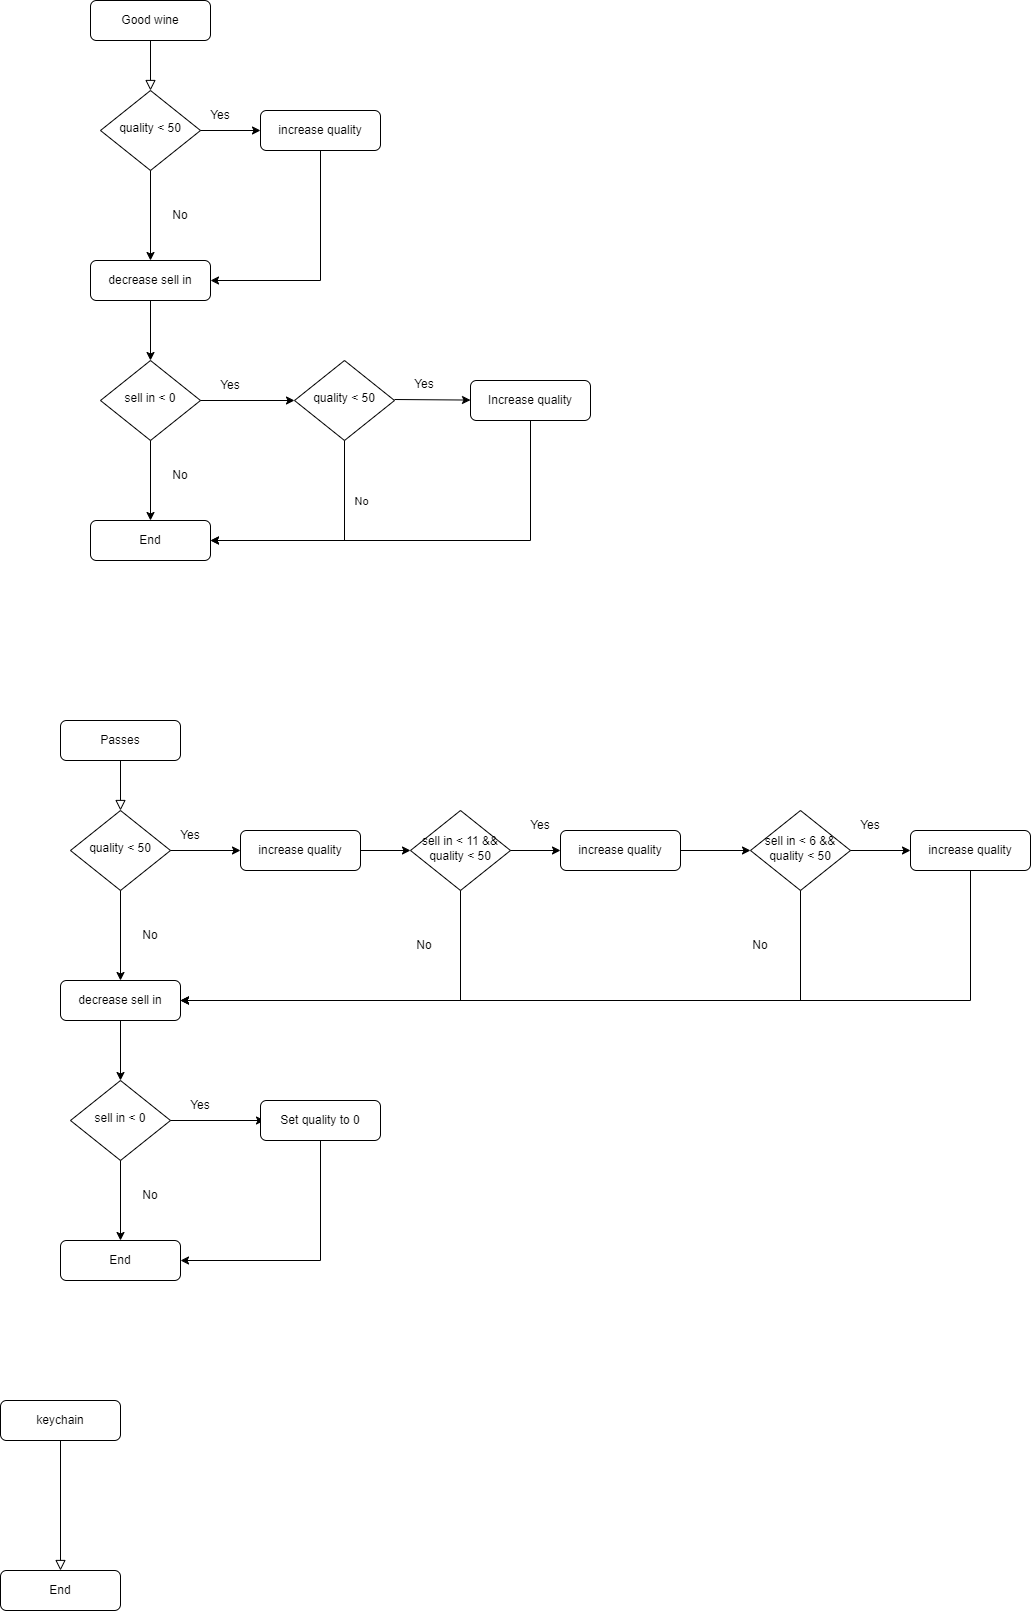

The diagram above was exported from draw.io. Its source (the exported page's mxGraphModel, read from the mxfile embedded in the PNG):
<mxGraphModel dx="1038" dy="563" grid="1" gridSize="10" guides="1" tooltips="1" connect="1" arrows="1" fold="1" page="1" pageScale="1" pageWidth="827" pageHeight="1169" math="0" shadow="0">
  <root>
    <mxCell id="WIyWlLk6GJQsqaUBKTNV-0" />
    <mxCell id="WIyWlLk6GJQsqaUBKTNV-1" parent="WIyWlLk6GJQsqaUBKTNV-0" />
    <mxCell id="WIyWlLk6GJQsqaUBKTNV-2" value="" style="rounded=0;html=1;jettySize=auto;orthogonalLoop=1;fontSize=11;endArrow=block;endFill=0;endSize=8;strokeWidth=1;shadow=0;labelBackgroundColor=none;edgeStyle=orthogonalEdgeStyle;" parent="WIyWlLk6GJQsqaUBKTNV-1" source="WIyWlLk6GJQsqaUBKTNV-3" target="WIyWlLk6GJQsqaUBKTNV-6" edge="1">
      <mxGeometry relative="1" as="geometry" />
    </mxCell>
    <mxCell id="WIyWlLk6GJQsqaUBKTNV-3" value="Good wine" style="rounded=1;whiteSpace=wrap;html=1;fontSize=12;glass=0;strokeWidth=1;shadow=0;" parent="WIyWlLk6GJQsqaUBKTNV-1" vertex="1">
      <mxGeometry x="160" y="80" width="120" height="40" as="geometry" />
    </mxCell>
    <mxCell id="WIyWlLk6GJQsqaUBKTNV-6" value="quality &amp;lt; 50" style="rhombus;whiteSpace=wrap;html=1;shadow=0;fontFamily=Helvetica;fontSize=12;align=center;strokeWidth=1;spacing=6;spacingTop=-4;" parent="WIyWlLk6GJQsqaUBKTNV-1" vertex="1">
      <mxGeometry x="170" y="170" width="100" height="80" as="geometry" />
    </mxCell>
    <mxCell id="IJIoWmxd0XmEjcpAUIAX-3" value="increase quality" style="rounded=1;whiteSpace=wrap;html=1;fontSize=12;glass=0;strokeWidth=1;shadow=0;" vertex="1" parent="WIyWlLk6GJQsqaUBKTNV-1">
      <mxGeometry x="330" y="190" width="120" height="40" as="geometry" />
    </mxCell>
    <mxCell id="IJIoWmxd0XmEjcpAUIAX-5" value="decrease sell in" style="rounded=1;whiteSpace=wrap;html=1;fontSize=12;glass=0;strokeWidth=1;shadow=0;" vertex="1" parent="WIyWlLk6GJQsqaUBKTNV-1">
      <mxGeometry x="160" y="340" width="120" height="40" as="geometry" />
    </mxCell>
    <mxCell id="IJIoWmxd0XmEjcpAUIAX-6" value="" style="endArrow=classic;html=1;rounded=0;" edge="1" parent="WIyWlLk6GJQsqaUBKTNV-1" source="IJIoWmxd0XmEjcpAUIAX-3" target="IJIoWmxd0XmEjcpAUIAX-5">
      <mxGeometry width="50" height="50" relative="1" as="geometry">
        <mxPoint x="440" y="430" as="sourcePoint" />
        <mxPoint x="490" y="380" as="targetPoint" />
        <Array as="points">
          <mxPoint x="390" y="360" />
        </Array>
      </mxGeometry>
    </mxCell>
    <mxCell id="IJIoWmxd0XmEjcpAUIAX-7" value="sell in &amp;lt; 0" style="rhombus;whiteSpace=wrap;html=1;shadow=0;fontFamily=Helvetica;fontSize=12;align=center;strokeWidth=1;spacing=6;spacingTop=-4;" vertex="1" parent="WIyWlLk6GJQsqaUBKTNV-1">
      <mxGeometry x="170" y="440" width="100" height="80" as="geometry" />
    </mxCell>
    <mxCell id="IJIoWmxd0XmEjcpAUIAX-8" value="" style="endArrow=classic;html=1;rounded=0;" edge="1" parent="WIyWlLk6GJQsqaUBKTNV-1" source="IJIoWmxd0XmEjcpAUIAX-5" target="IJIoWmxd0XmEjcpAUIAX-7">
      <mxGeometry width="50" height="50" relative="1" as="geometry">
        <mxPoint x="300" y="540" as="sourcePoint" />
        <mxPoint x="350" y="490" as="targetPoint" />
      </mxGeometry>
    </mxCell>
    <mxCell id="IJIoWmxd0XmEjcpAUIAX-15" value="" style="endArrow=classic;html=1;rounded=0;" edge="1" parent="WIyWlLk6GJQsqaUBKTNV-1" source="IJIoWmxd0XmEjcpAUIAX-7" target="IJIoWmxd0XmEjcpAUIAX-26">
      <mxGeometry width="50" height="50" relative="1" as="geometry">
        <mxPoint x="380" y="450" as="sourcePoint" />
        <mxPoint x="220" y="590" as="targetPoint" />
      </mxGeometry>
    </mxCell>
    <mxCell id="IJIoWmxd0XmEjcpAUIAX-16" value="" style="endArrow=classic;html=1;rounded=0;" edge="1" parent="WIyWlLk6GJQsqaUBKTNV-1" source="WIyWlLk6GJQsqaUBKTNV-6" target="IJIoWmxd0XmEjcpAUIAX-5">
      <mxGeometry width="50" height="50" relative="1" as="geometry">
        <mxPoint x="390" y="490" as="sourcePoint" />
        <mxPoint x="440" y="440" as="targetPoint" />
      </mxGeometry>
    </mxCell>
    <mxCell id="IJIoWmxd0XmEjcpAUIAX-17" value="" style="endArrow=classic;html=1;rounded=0;" edge="1" parent="WIyWlLk6GJQsqaUBKTNV-1" source="WIyWlLk6GJQsqaUBKTNV-6" target="IJIoWmxd0XmEjcpAUIAX-3">
      <mxGeometry width="50" height="50" relative="1" as="geometry">
        <mxPoint x="500" y="490" as="sourcePoint" />
        <mxPoint x="550" y="440" as="targetPoint" />
      </mxGeometry>
    </mxCell>
    <mxCell id="IJIoWmxd0XmEjcpAUIAX-20" value="No" style="text;html=1;strokeColor=none;fillColor=none;align=center;verticalAlign=middle;whiteSpace=wrap;rounded=0;" vertex="1" parent="WIyWlLk6GJQsqaUBKTNV-1">
      <mxGeometry x="220" y="280" width="60" height="30" as="geometry" />
    </mxCell>
    <mxCell id="IJIoWmxd0XmEjcpAUIAX-21" value="Yes" style="text;html=1;strokeColor=none;fillColor=none;align=center;verticalAlign=middle;whiteSpace=wrap;rounded=0;" vertex="1" parent="WIyWlLk6GJQsqaUBKTNV-1">
      <mxGeometry x="260" y="180" width="60" height="30" as="geometry" />
    </mxCell>
    <mxCell id="IJIoWmxd0XmEjcpAUIAX-22" value="No" style="text;html=1;strokeColor=none;fillColor=none;align=center;verticalAlign=middle;whiteSpace=wrap;rounded=0;" vertex="1" parent="WIyWlLk6GJQsqaUBKTNV-1">
      <mxGeometry x="220" y="540" width="60" height="30" as="geometry" />
    </mxCell>
    <mxCell id="IJIoWmxd0XmEjcpAUIAX-23" value="" style="endArrow=classic;html=1;rounded=0;" edge="1" parent="WIyWlLk6GJQsqaUBKTNV-1" source="IJIoWmxd0XmEjcpAUIAX-7" target="IJIoWmxd0XmEjcpAUIAX-28">
      <mxGeometry width="50" height="50" relative="1" as="geometry">
        <mxPoint x="460" y="480" as="sourcePoint" />
        <mxPoint x="390" y="480" as="targetPoint" />
      </mxGeometry>
    </mxCell>
    <mxCell id="IJIoWmxd0XmEjcpAUIAX-24" value="Yes" style="text;html=1;strokeColor=none;fillColor=none;align=center;verticalAlign=middle;whiteSpace=wrap;rounded=0;" vertex="1" parent="WIyWlLk6GJQsqaUBKTNV-1">
      <mxGeometry x="270" y="450" width="60" height="30" as="geometry" />
    </mxCell>
    <mxCell id="IJIoWmxd0XmEjcpAUIAX-25" value="Increase quality" style="rounded=1;whiteSpace=wrap;html=1;fontSize=12;glass=0;strokeWidth=1;shadow=0;" vertex="1" parent="WIyWlLk6GJQsqaUBKTNV-1">
      <mxGeometry x="540" y="460" width="120" height="40" as="geometry" />
    </mxCell>
    <mxCell id="IJIoWmxd0XmEjcpAUIAX-26" value="End" style="rounded=1;whiteSpace=wrap;html=1;fontSize=12;glass=0;strokeWidth=1;shadow=0;" vertex="1" parent="WIyWlLk6GJQsqaUBKTNV-1">
      <mxGeometry x="160" y="600" width="120" height="40" as="geometry" />
    </mxCell>
    <mxCell id="IJIoWmxd0XmEjcpAUIAX-27" value="" style="endArrow=classic;html=1;rounded=0;" edge="1" parent="WIyWlLk6GJQsqaUBKTNV-1" source="IJIoWmxd0XmEjcpAUIAX-25" target="IJIoWmxd0XmEjcpAUIAX-26">
      <mxGeometry width="50" height="50" relative="1" as="geometry">
        <mxPoint x="430" y="660" as="sourcePoint" />
        <mxPoint x="480" y="610" as="targetPoint" />
        <Array as="points">
          <mxPoint x="600" y="620" />
        </Array>
      </mxGeometry>
    </mxCell>
    <mxCell id="IJIoWmxd0XmEjcpAUIAX-28" value="quality &amp;lt; 50" style="rhombus;whiteSpace=wrap;html=1;shadow=0;fontFamily=Helvetica;fontSize=12;align=center;strokeWidth=1;spacing=6;spacingTop=-4;" vertex="1" parent="WIyWlLk6GJQsqaUBKTNV-1">
      <mxGeometry x="364" y="440" width="100" height="80" as="geometry" />
    </mxCell>
    <mxCell id="IJIoWmxd0XmEjcpAUIAX-29" value="" style="endArrow=classic;html=1;rounded=0;" edge="1" parent="WIyWlLk6GJQsqaUBKTNV-1" target="IJIoWmxd0XmEjcpAUIAX-25">
      <mxGeometry width="50" height="50" relative="1" as="geometry">
        <mxPoint x="464" y="479" as="sourcePoint" />
        <mxPoint x="558" y="479" as="targetPoint" />
      </mxGeometry>
    </mxCell>
    <mxCell id="IJIoWmxd0XmEjcpAUIAX-30" value="Yes" style="text;html=1;strokeColor=none;fillColor=none;align=center;verticalAlign=middle;whiteSpace=wrap;rounded=0;" vertex="1" parent="WIyWlLk6GJQsqaUBKTNV-1">
      <mxGeometry x="464" y="449" width="60" height="30" as="geometry" />
    </mxCell>
    <mxCell id="IJIoWmxd0XmEjcpAUIAX-31" value="" style="endArrow=classic;html=1;rounded=0;" edge="1" parent="WIyWlLk6GJQsqaUBKTNV-1" source="IJIoWmxd0XmEjcpAUIAX-28" target="IJIoWmxd0XmEjcpAUIAX-26">
      <mxGeometry width="50" height="50" relative="1" as="geometry">
        <mxPoint x="480" y="600" as="sourcePoint" />
        <mxPoint x="530" y="550" as="targetPoint" />
        <Array as="points">
          <mxPoint x="414" y="620" />
        </Array>
      </mxGeometry>
    </mxCell>
    <mxCell id="IJIoWmxd0XmEjcpAUIAX-32" value="No" style="edgeLabel;html=1;align=center;verticalAlign=middle;resizable=0;points=[];" vertex="1" connectable="0" parent="IJIoWmxd0XmEjcpAUIAX-31">
      <mxGeometry x="-0.4" y="1" relative="1" as="geometry">
        <mxPoint x="15" y="-10" as="offset" />
      </mxGeometry>
    </mxCell>
    <mxCell id="IJIoWmxd0XmEjcpAUIAX-33" value="" style="rounded=0;html=1;jettySize=auto;orthogonalLoop=1;fontSize=11;endArrow=block;endFill=0;endSize=8;strokeWidth=1;shadow=0;labelBackgroundColor=none;edgeStyle=orthogonalEdgeStyle;" edge="1" parent="WIyWlLk6GJQsqaUBKTNV-1" source="IJIoWmxd0XmEjcpAUIAX-34" target="IJIoWmxd0XmEjcpAUIAX-35">
      <mxGeometry relative="1" as="geometry" />
    </mxCell>
    <mxCell id="IJIoWmxd0XmEjcpAUIAX-34" value="Passes" style="rounded=1;whiteSpace=wrap;html=1;fontSize=12;glass=0;strokeWidth=1;shadow=0;" vertex="1" parent="WIyWlLk6GJQsqaUBKTNV-1">
      <mxGeometry x="130" y="800" width="120" height="40" as="geometry" />
    </mxCell>
    <mxCell id="IJIoWmxd0XmEjcpAUIAX-35" value="quality &amp;lt; 50" style="rhombus;whiteSpace=wrap;html=1;shadow=0;fontFamily=Helvetica;fontSize=12;align=center;strokeWidth=1;spacing=6;spacingTop=-4;" vertex="1" parent="WIyWlLk6GJQsqaUBKTNV-1">
      <mxGeometry x="140" y="890" width="100" height="80" as="geometry" />
    </mxCell>
    <mxCell id="IJIoWmxd0XmEjcpAUIAX-36" value="increase quality" style="rounded=1;whiteSpace=wrap;html=1;fontSize=12;glass=0;strokeWidth=1;shadow=0;" vertex="1" parent="WIyWlLk6GJQsqaUBKTNV-1">
      <mxGeometry x="310" y="910" width="120" height="40" as="geometry" />
    </mxCell>
    <mxCell id="IJIoWmxd0XmEjcpAUIAX-37" value="decrease sell in" style="rounded=1;whiteSpace=wrap;html=1;fontSize=12;glass=0;strokeWidth=1;shadow=0;" vertex="1" parent="WIyWlLk6GJQsqaUBKTNV-1">
      <mxGeometry x="130" y="1060" width="120" height="40" as="geometry" />
    </mxCell>
    <mxCell id="IJIoWmxd0XmEjcpAUIAX-39" value="sell in &amp;lt; 0" style="rhombus;whiteSpace=wrap;html=1;shadow=0;fontFamily=Helvetica;fontSize=12;align=center;strokeWidth=1;spacing=6;spacingTop=-4;" vertex="1" parent="WIyWlLk6GJQsqaUBKTNV-1">
      <mxGeometry x="140" y="1160" width="100" height="80" as="geometry" />
    </mxCell>
    <mxCell id="IJIoWmxd0XmEjcpAUIAX-40" value="" style="endArrow=classic;html=1;rounded=0;" edge="1" parent="WIyWlLk6GJQsqaUBKTNV-1" source="IJIoWmxd0XmEjcpAUIAX-37" target="IJIoWmxd0XmEjcpAUIAX-39">
      <mxGeometry width="50" height="50" relative="1" as="geometry">
        <mxPoint x="270" y="1260" as="sourcePoint" />
        <mxPoint x="320" y="1210" as="targetPoint" />
      </mxGeometry>
    </mxCell>
    <mxCell id="IJIoWmxd0XmEjcpAUIAX-41" value="" style="endArrow=classic;html=1;rounded=0;" edge="1" parent="WIyWlLk6GJQsqaUBKTNV-1" source="IJIoWmxd0XmEjcpAUIAX-39" target="IJIoWmxd0XmEjcpAUIAX-50">
      <mxGeometry width="50" height="50" relative="1" as="geometry">
        <mxPoint x="350" y="1170" as="sourcePoint" />
        <mxPoint x="190" y="1310" as="targetPoint" />
      </mxGeometry>
    </mxCell>
    <mxCell id="IJIoWmxd0XmEjcpAUIAX-42" value="" style="endArrow=classic;html=1;rounded=0;" edge="1" parent="WIyWlLk6GJQsqaUBKTNV-1" source="IJIoWmxd0XmEjcpAUIAX-35" target="IJIoWmxd0XmEjcpAUIAX-37">
      <mxGeometry width="50" height="50" relative="1" as="geometry">
        <mxPoint x="360" y="1210" as="sourcePoint" />
        <mxPoint x="410" y="1160" as="targetPoint" />
      </mxGeometry>
    </mxCell>
    <mxCell id="IJIoWmxd0XmEjcpAUIAX-43" value="" style="endArrow=classic;html=1;rounded=0;" edge="1" parent="WIyWlLk6GJQsqaUBKTNV-1" source="IJIoWmxd0XmEjcpAUIAX-35" target="IJIoWmxd0XmEjcpAUIAX-36">
      <mxGeometry width="50" height="50" relative="1" as="geometry">
        <mxPoint x="470" y="1210" as="sourcePoint" />
        <mxPoint x="520" y="1160" as="targetPoint" />
      </mxGeometry>
    </mxCell>
    <mxCell id="IJIoWmxd0XmEjcpAUIAX-44" value="No" style="text;html=1;strokeColor=none;fillColor=none;align=center;verticalAlign=middle;whiteSpace=wrap;rounded=0;" vertex="1" parent="WIyWlLk6GJQsqaUBKTNV-1">
      <mxGeometry x="190" y="1000" width="60" height="30" as="geometry" />
    </mxCell>
    <mxCell id="IJIoWmxd0XmEjcpAUIAX-45" value="Yes" style="text;html=1;strokeColor=none;fillColor=none;align=center;verticalAlign=middle;whiteSpace=wrap;rounded=0;" vertex="1" parent="WIyWlLk6GJQsqaUBKTNV-1">
      <mxGeometry x="230" y="900" width="60" height="30" as="geometry" />
    </mxCell>
    <mxCell id="IJIoWmxd0XmEjcpAUIAX-46" value="No" style="text;html=1;strokeColor=none;fillColor=none;align=center;verticalAlign=middle;whiteSpace=wrap;rounded=0;" vertex="1" parent="WIyWlLk6GJQsqaUBKTNV-1">
      <mxGeometry x="190" y="1260" width="60" height="30" as="geometry" />
    </mxCell>
    <mxCell id="IJIoWmxd0XmEjcpAUIAX-47" value="" style="endArrow=classic;html=1;rounded=0;" edge="1" parent="WIyWlLk6GJQsqaUBKTNV-1" source="IJIoWmxd0XmEjcpAUIAX-39">
      <mxGeometry width="50" height="50" relative="1" as="geometry">
        <mxPoint x="430" y="1200" as="sourcePoint" />
        <mxPoint x="334" y="1200" as="targetPoint" />
      </mxGeometry>
    </mxCell>
    <mxCell id="IJIoWmxd0XmEjcpAUIAX-48" value="Yes" style="text;html=1;strokeColor=none;fillColor=none;align=center;verticalAlign=middle;whiteSpace=wrap;rounded=0;" vertex="1" parent="WIyWlLk6GJQsqaUBKTNV-1">
      <mxGeometry x="240" y="1170" width="60" height="30" as="geometry" />
    </mxCell>
    <mxCell id="IJIoWmxd0XmEjcpAUIAX-49" value="Set quality to 0" style="rounded=1;whiteSpace=wrap;html=1;fontSize=12;glass=0;strokeWidth=1;shadow=0;" vertex="1" parent="WIyWlLk6GJQsqaUBKTNV-1">
      <mxGeometry x="330" y="1180" width="120" height="40" as="geometry" />
    </mxCell>
    <mxCell id="IJIoWmxd0XmEjcpAUIAX-50" value="End" style="rounded=1;whiteSpace=wrap;html=1;fontSize=12;glass=0;strokeWidth=1;shadow=0;" vertex="1" parent="WIyWlLk6GJQsqaUBKTNV-1">
      <mxGeometry x="130" y="1320" width="120" height="40" as="geometry" />
    </mxCell>
    <mxCell id="IJIoWmxd0XmEjcpAUIAX-57" value="sell in &amp;lt; 11 &amp;amp;&amp;amp; quality &amp;lt; 50" style="rhombus;whiteSpace=wrap;html=1;shadow=0;fontFamily=Helvetica;fontSize=12;align=center;strokeWidth=1;spacing=6;spacingTop=-4;" vertex="1" parent="WIyWlLk6GJQsqaUBKTNV-1">
      <mxGeometry x="480" y="890" width="100" height="80" as="geometry" />
    </mxCell>
    <mxCell id="IJIoWmxd0XmEjcpAUIAX-58" value="" style="endArrow=classic;html=1;rounded=0;" edge="1" parent="WIyWlLk6GJQsqaUBKTNV-1" source="IJIoWmxd0XmEjcpAUIAX-36" target="IJIoWmxd0XmEjcpAUIAX-57">
      <mxGeometry width="50" height="50" relative="1" as="geometry">
        <mxPoint x="470" y="1030" as="sourcePoint" />
        <mxPoint x="520" y="980" as="targetPoint" />
      </mxGeometry>
    </mxCell>
    <mxCell id="IJIoWmxd0XmEjcpAUIAX-59" value="increase quality" style="rounded=1;whiteSpace=wrap;html=1;fontSize=12;glass=0;strokeWidth=1;shadow=0;" vertex="1" parent="WIyWlLk6GJQsqaUBKTNV-1">
      <mxGeometry x="630" y="910" width="120" height="40" as="geometry" />
    </mxCell>
    <mxCell id="IJIoWmxd0XmEjcpAUIAX-60" value="" style="endArrow=classic;html=1;rounded=0;" edge="1" parent="WIyWlLk6GJQsqaUBKTNV-1" source="IJIoWmxd0XmEjcpAUIAX-57" target="IJIoWmxd0XmEjcpAUIAX-59">
      <mxGeometry width="50" height="50" relative="1" as="geometry">
        <mxPoint x="580" y="1040" as="sourcePoint" />
        <mxPoint x="630" y="990" as="targetPoint" />
      </mxGeometry>
    </mxCell>
    <mxCell id="IJIoWmxd0XmEjcpAUIAX-61" value="Yes" style="text;html=1;strokeColor=none;fillColor=none;align=center;verticalAlign=middle;whiteSpace=wrap;rounded=0;" vertex="1" parent="WIyWlLk6GJQsqaUBKTNV-1">
      <mxGeometry x="580" y="890" width="60" height="30" as="geometry" />
    </mxCell>
    <mxCell id="IJIoWmxd0XmEjcpAUIAX-63" value="sell in &amp;lt; 6 &amp;amp;&amp;amp; quality &amp;lt; 50" style="rhombus;whiteSpace=wrap;html=1;shadow=0;fontFamily=Helvetica;fontSize=12;align=center;strokeWidth=1;spacing=6;spacingTop=-4;" vertex="1" parent="WIyWlLk6GJQsqaUBKTNV-1">
      <mxGeometry x="820" y="890" width="100" height="80" as="geometry" />
    </mxCell>
    <mxCell id="IJIoWmxd0XmEjcpAUIAX-64" value="" style="endArrow=classic;html=1;rounded=0;" edge="1" parent="WIyWlLk6GJQsqaUBKTNV-1" source="IJIoWmxd0XmEjcpAUIAX-59" target="IJIoWmxd0XmEjcpAUIAX-63">
      <mxGeometry width="50" height="50" relative="1" as="geometry">
        <mxPoint x="800" y="1080" as="sourcePoint" />
        <mxPoint x="850" y="1030" as="targetPoint" />
      </mxGeometry>
    </mxCell>
    <mxCell id="IJIoWmxd0XmEjcpAUIAX-65" value="Yes" style="text;html=1;strokeColor=none;fillColor=none;align=center;verticalAlign=middle;whiteSpace=wrap;rounded=0;" vertex="1" parent="WIyWlLk6GJQsqaUBKTNV-1">
      <mxGeometry x="910" y="890" width="60" height="30" as="geometry" />
    </mxCell>
    <mxCell id="IJIoWmxd0XmEjcpAUIAX-66" value="increase quality" style="rounded=1;whiteSpace=wrap;html=1;fontSize=12;glass=0;strokeWidth=1;shadow=0;" vertex="1" parent="WIyWlLk6GJQsqaUBKTNV-1">
      <mxGeometry x="980" y="910" width="120" height="40" as="geometry" />
    </mxCell>
    <mxCell id="IJIoWmxd0XmEjcpAUIAX-67" value="" style="endArrow=classic;html=1;rounded=0;" edge="1" parent="WIyWlLk6GJQsqaUBKTNV-1" source="IJIoWmxd0XmEjcpAUIAX-63" target="IJIoWmxd0XmEjcpAUIAX-66">
      <mxGeometry width="50" height="50" relative="1" as="geometry">
        <mxPoint x="890" y="1060" as="sourcePoint" />
        <mxPoint x="940" y="1010" as="targetPoint" />
      </mxGeometry>
    </mxCell>
    <mxCell id="IJIoWmxd0XmEjcpAUIAX-68" value="" style="endArrow=classic;html=1;rounded=0;" edge="1" parent="WIyWlLk6GJQsqaUBKTNV-1" source="IJIoWmxd0XmEjcpAUIAX-57" target="IJIoWmxd0XmEjcpAUIAX-37">
      <mxGeometry width="50" height="50" relative="1" as="geometry">
        <mxPoint x="730" y="1110" as="sourcePoint" />
        <mxPoint x="780" y="1060" as="targetPoint" />
        <Array as="points">
          <mxPoint x="530" y="1080" />
        </Array>
      </mxGeometry>
    </mxCell>
    <mxCell id="IJIoWmxd0XmEjcpAUIAX-69" value="No" style="text;html=1;strokeColor=none;fillColor=none;align=center;verticalAlign=middle;whiteSpace=wrap;rounded=0;" vertex="1" parent="WIyWlLk6GJQsqaUBKTNV-1">
      <mxGeometry x="464" y="1010" width="60" height="30" as="geometry" />
    </mxCell>
    <mxCell id="IJIoWmxd0XmEjcpAUIAX-70" value="" style="endArrow=classic;html=1;rounded=0;" edge="1" parent="WIyWlLk6GJQsqaUBKTNV-1" source="IJIoWmxd0XmEjcpAUIAX-63" target="IJIoWmxd0XmEjcpAUIAX-37">
      <mxGeometry width="50" height="50" relative="1" as="geometry">
        <mxPoint x="850" y="1100" as="sourcePoint" />
        <mxPoint x="900" y="1050" as="targetPoint" />
        <Array as="points">
          <mxPoint x="870" y="1080" />
        </Array>
      </mxGeometry>
    </mxCell>
    <mxCell id="IJIoWmxd0XmEjcpAUIAX-71" value="No" style="text;html=1;strokeColor=none;fillColor=none;align=center;verticalAlign=middle;whiteSpace=wrap;rounded=0;" vertex="1" parent="WIyWlLk6GJQsqaUBKTNV-1">
      <mxGeometry x="800" y="1010" width="60" height="30" as="geometry" />
    </mxCell>
    <mxCell id="IJIoWmxd0XmEjcpAUIAX-72" value="" style="endArrow=classic;html=1;rounded=0;" edge="1" parent="WIyWlLk6GJQsqaUBKTNV-1" source="IJIoWmxd0XmEjcpAUIAX-66" target="IJIoWmxd0XmEjcpAUIAX-37">
      <mxGeometry width="50" height="50" relative="1" as="geometry">
        <mxPoint x="1110" y="1130" as="sourcePoint" />
        <mxPoint x="1160" y="1080" as="targetPoint" />
        <Array as="points">
          <mxPoint x="1040" y="1080" />
        </Array>
      </mxGeometry>
    </mxCell>
    <mxCell id="IJIoWmxd0XmEjcpAUIAX-74" value="" style="endArrow=classic;html=1;rounded=0;" edge="1" parent="WIyWlLk6GJQsqaUBKTNV-1" source="IJIoWmxd0XmEjcpAUIAX-49" target="IJIoWmxd0XmEjcpAUIAX-50">
      <mxGeometry width="50" height="50" relative="1" as="geometry">
        <mxPoint x="360" y="1310" as="sourcePoint" />
        <mxPoint x="410" y="1260" as="targetPoint" />
        <Array as="points">
          <mxPoint x="390" y="1340" />
        </Array>
      </mxGeometry>
    </mxCell>
    <mxCell id="IJIoWmxd0XmEjcpAUIAX-75" value="" style="rounded=0;html=1;jettySize=auto;orthogonalLoop=1;fontSize=11;endArrow=block;endFill=0;endSize=8;strokeWidth=1;shadow=0;labelBackgroundColor=none;edgeStyle=orthogonalEdgeStyle;" edge="1" parent="WIyWlLk6GJQsqaUBKTNV-1" source="IJIoWmxd0XmEjcpAUIAX-76" target="IJIoWmxd0XmEjcpAUIAX-92">
      <mxGeometry relative="1" as="geometry">
        <mxPoint x="130" y="1570" as="targetPoint" />
      </mxGeometry>
    </mxCell>
    <mxCell id="IJIoWmxd0XmEjcpAUIAX-76" value="keychain" style="rounded=1;whiteSpace=wrap;html=1;fontSize=12;glass=0;strokeWidth=1;shadow=0;" vertex="1" parent="WIyWlLk6GJQsqaUBKTNV-1">
      <mxGeometry x="70" y="1480" width="120" height="40" as="geometry" />
    </mxCell>
    <mxCell id="IJIoWmxd0XmEjcpAUIAX-92" value="End" style="rounded=1;whiteSpace=wrap;html=1;fontSize=12;glass=0;strokeWidth=1;shadow=0;" vertex="1" parent="WIyWlLk6GJQsqaUBKTNV-1">
      <mxGeometry x="70" y="1650" width="120" height="40" as="geometry" />
    </mxCell>
  </root>
</mxGraphModel>